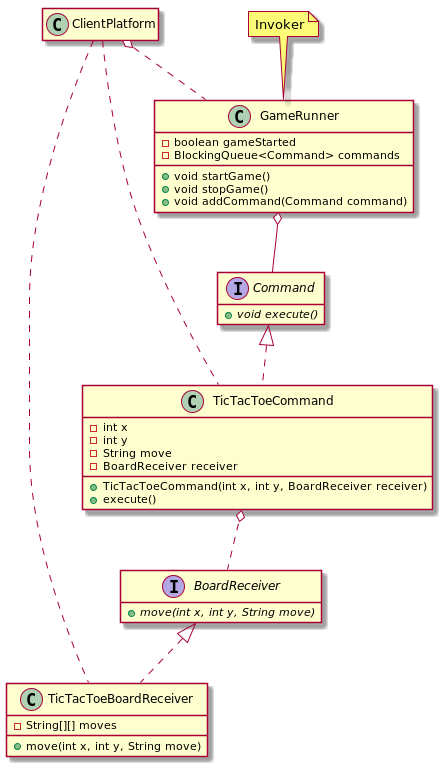

The diagram above was rendered by PlantUML. Its source (embedded in the PNG):
@startuml

interface Command {
    + {abstract} void execute()
}

interface BoardReceiver {
    + {abstract} move(int x, int y, String move)
}

class TicTacToeBoardReceiver implements BoardReceiver {
    - String[][] moves

    + move(int x, int y, String move)
}

class TicTacToeCommand implements Command {
    - int x
    - int y
    - String move
    - BoardReceiver receiver

    + TicTacToeCommand(int x, int y, BoardReceiver receiver)
    + execute()
}
TicTacToeCommand o.. BoardReceiver

class GameRunner {
    - boolean gameStarted
    - BlockingQueue<Command> commands

    + void startGame()
    + void stopGame()
    + void addCommand(Command command)
}
note top of GameRunner: Invoker

GameRunner o-- Command

class ClientPlatform

ClientPlatform .. TicTacToeBoardReceiver
ClientPlatform .. TicTacToeCommand
ClientPlatform o.. GameRunner

hide empty members
@enduml